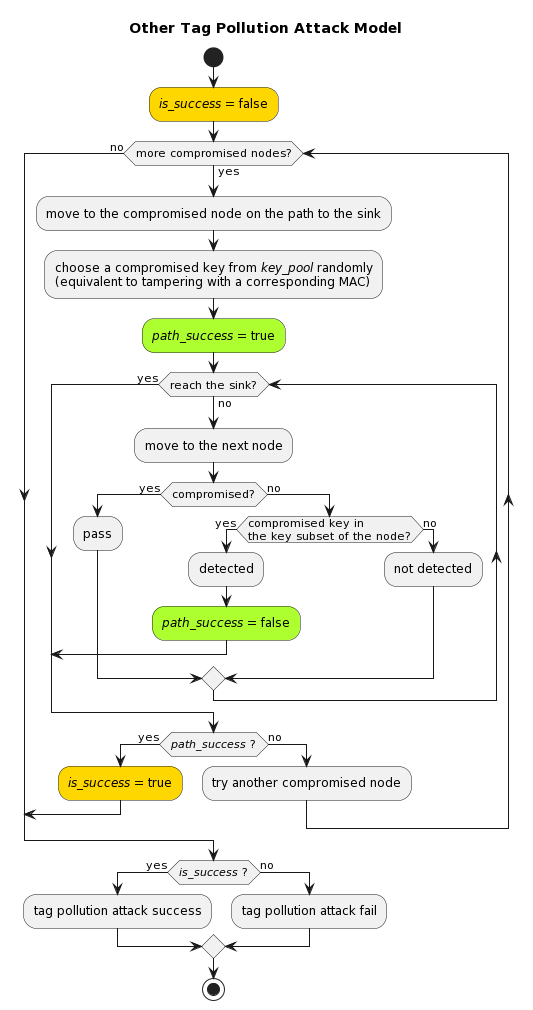

The diagram above was rendered by PlantUML. Its source (embedded in the PNG):
@startuml
title Other Tag Pollution Attack Model

start

#gold://is_success// = false;

while (more compromised nodes?) is (yes)
    :move to the compromised node on the path to the sink;
    :choose a compromised key from //key_pool// randomly\n(equivalent to tampering with a corresponding MAC);
    #greenyellow://path_success// = true;
    while (reach the sink?) is (no)
        :move to the next node;
        if (compromised?) then (yes)
            :pass;
        else (no)
            if (compromised key in\nthe key subset of the node?) then (yes)
                :detected;
                #greenyellow://path_success// = false;
                break
            else (no)
                :not detected;
            endif
        endif

    endwhile (yes)

    if (//path_success// ?) then (yes)
        #gold://is_success// = true;
        break
    else (no)
        :try another compromised node;
    endif

endwhile (no)

if (//is_success// ?) then (yes)
    :tag pollution attack success;
else (no)
    :tag pollution attack fail;
endif

stop
@enduml